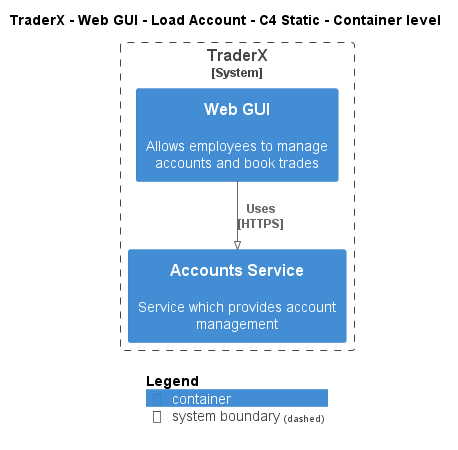

The diagram above was rendered by PlantUML. Its source (embedded in the PNG):
@startuml
!pragma layout smetana
!include ..\..\..\..\..\..\.c4s\C4_Container.puml

AddElementTag("state:new", $bgColor=green, $fontColor=#ffffff, $borderColor=green, $shadowing="False")
AddElementTag("state:changed", $bgColor=orange, $fontColor=#ffffff, $borderColor=orange, $shadowing="False")
AddElementTag("state:removed", $bgColor=red, $fontColor=#ffffff, $borderColor=red, $shadowing="False")

AddRelTag("state:new", $textColor=green, $lineColor=green)
AddRelTag("state:changed", $textColor=orange, $lineColor=orange)
AddRelTag("state:removed", $textColor=red, $lineColor=red)

SHOW_PERSON_PORTRAIT()
LAYOUT_TOP_DOWN()

skinparam linetype polyline

title TraderX - Web GUI - Load Account - C4 Static - Container level


System_Boundary(TraderX.SoftwareSystems.TraderX, "TraderX") {
    Container(TraderX.SoftwareSystems.TraderX.Containers.WebGUI, "Web GUI", "", "Allows employees to manage accounts and book trades")
    Container(TraderX.SoftwareSystems.TraderX.Containers.AccountsService, "Accounts Service", "", "Service which provides account management")
}

Rel(TraderX.SoftwareSystems.TraderX.Containers.WebGUI, TraderX.SoftwareSystems.TraderX.Containers.AccountsService, "Uses\n[HTTPS]", $tags='protocol:https')


SHOW_LEGEND()
@enduml